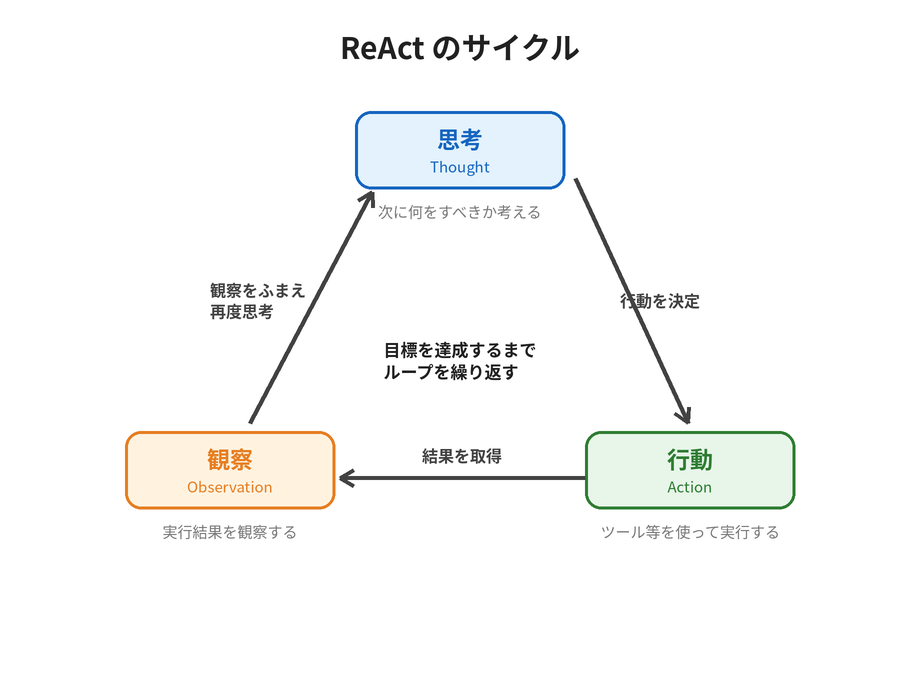

The diagram above was exported from draw.io. Its source (the exported page's mxGraphModel, read from the mxfile embedded in the PNG):
<mxGraphModel dx="920" dy="680" grid="0" gridSize="10" guides="1" tooltips="1" connect="1" arrows="1" fold="1" page="1" pageScale="1" pageWidth="920" pageHeight="680" math="0" shadow="0">
  <root>
    <mxCell id="0" />
    <mxCell id="1" parent="0" />
    <mxCell id="title" value="ReAct のサイクル" style="text;html=1;align=center;fontSize=24;fontStyle=1;" vertex="1" parent="1">
      <mxGeometry x="310" y="24" width="300" height="40" as="geometry" />
    </mxCell>
    <mxCell id="thought" value="思考&#10;Thought" style="rounded=1;whiteSpace=wrap;html=1;fillColor=#E3F2FD;strokeColor=#1565C0;fontSize=18;fontStyle=1;" vertex="1" parent="1">
      <mxGeometry x="355" y="111" width="210" height="78" as="geometry" />
    </mxCell>
    <mxCell id="action" value="行動&#10;Action" style="rounded=1;whiteSpace=wrap;html=1;fillColor=#E8F5E9;strokeColor=#2E7D32;fontSize=18;fontStyle=1;" vertex="1" parent="1">
      <mxGeometry x="585" y="431" width="210" height="78" as="geometry" />
    </mxCell>
    <mxCell id="observation" value="観察&#10;Observation" style="rounded=1;whiteSpace=wrap;html=1;fillColor=#FFF3E0;strokeColor=#E67E22;fontSize=18;fontStyle=1;" vertex="1" parent="1">
      <mxGeometry x="125" y="431" width="210" height="78" as="geometry" />
    </mxCell>
    <mxCell id="center" value="目標を達成するまで&#10;ループを繰り返す" style="text;html=1;align=center;fontSize=15;fontStyle=1;" vertex="1" parent="1">
      <mxGeometry x="360" y="330" width="200" height="50" as="geometry" />
    </mxCell>
    <mxCell id="e1" value="行動を決定" style="endArrow=classic;html=1;strokeWidth=2;fontSize=13;fontStyle=1;" edge="1" parent="1" source="thought" target="action">
      <mxGeometry relative="1" as="geometry" />
    </mxCell>
    <mxCell id="e2" value="結果を取得" style="endArrow=classic;html=1;strokeWidth=2;fontSize=13;fontStyle=1;" edge="1" parent="1" source="action" target="observation">
      <mxGeometry relative="1" as="geometry" />
    </mxCell>
    <mxCell id="e3" value="観察をふまえ再度思考" style="endArrow=classic;html=1;strokeWidth=2;fontSize=13;fontStyle=1;" edge="1" parent="1" source="observation" target="thought">
      <mxGeometry relative="1" as="geometry" />
    </mxCell>
  </root>
</mxGraphModel>